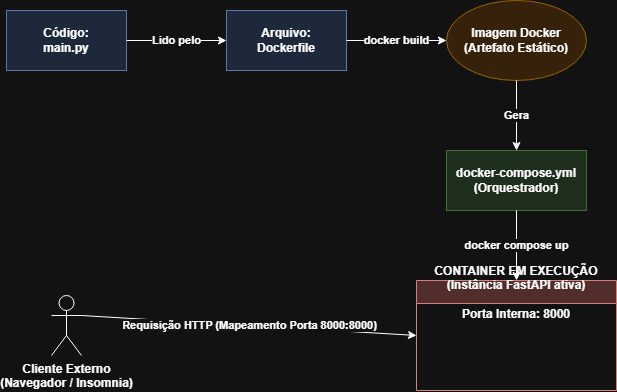

The diagram above was exported from draw.io. Its source (the exported page's mxGraphModel, read from the mxfile embedded in the PNG):
<mxGraphModel dx="1414" dy="777" grid="1" gridSize="10" guides="1" tooltips="1" connect="1" arrows="1" fold="1" page="1" pageScale="1" pageWidth="827" pageHeight="1169" math="0" shadow="0">
  <root>
    <mxCell id="0" />
    <mxCell id="1" parent="0" />
    <mxCell id="2" parent="1" style="whiteSpace=wrap;html=1;fillColor=#dae8fc;strokeColor=#6c8ebf;fontStyle=1" value="Código:&#10;main.py" vertex="1">
      <mxGeometry height="60" width="120" x="60" y="80" as="geometry" />
    </mxCell>
    <mxCell id="3" parent="1" style="whiteSpace=wrap;html=1;fillColor=#dae8fc;strokeColor=#6c8ebf;fontStyle=1" value="Arquivo:&#10;Dockerfile" vertex="1">
      <mxGeometry height="60" width="120" x="280" y="80" as="geometry" />
    </mxCell>
    <mxCell id="4" parent="1" style="ellipse;whiteSpace=wrap;html=1;fillColor=#ffe6cc;strokeColor=#d79b00;fontStyle=1" value="Imagem Docker&#10;(Artefato Estático)" vertex="1">
      <mxGeometry height="80" width="140" x="500" y="70" as="geometry" />
    </mxCell>
    <mxCell id="5" parent="1" style="whiteSpace=wrap;html=1;fillColor=#d5e8d4;strokeColor=#82b366;fontStyle=1" value="docker-compose.yml&#10;(Orquestrador)" vertex="1">
      <mxGeometry height="60" width="140" x="500" y="220" as="geometry" />
    </mxCell>
    <mxCell id="6" parent="1" style="swimlane;whiteSpace=wrap;html=1;fillColor=#f8cecc;strokeColor=#b85450;fontStyle=1" value="CONTAINER EM EXECUÇÃO&#10;(Instância FastAPI ativa)&#10;&#10;Porta Interna: 8000" vertex="1">
      <mxGeometry height="110" width="200" x="470" y="350" as="geometry" />
    </mxCell>
    <mxCell id="7" parent="1" style="shape=umlActor;verticalLabelPosition=bottom;verticalAlign=top;html=1;outlineConnect=0;fontStyle=1" value="Cliente Externo&#10;(Navegador / Insomnia)" vertex="1">
      <mxGeometry height="60" width="30" x="105" y="365" as="geometry" />
    </mxCell>
    <mxCell id="8" edge="1" parent="1" source="2" style="endArrow=classic;html=1;exitX=1;exitY=0.5;exitDx=0;exitDy=0;entryX=0;entryY=0.5;entryDx=0;entryDy=0;fontStyle=1" target="3" value="Lido pelo">
      <mxGeometry height="50" relative="1" width="50" as="geometry">
        <mxPoint x="200" y="110" as="sourcePoint" />
        <mxPoint x="250" y="110" as="targetPoint" />
      </mxGeometry>
    </mxCell>
    <mxCell id="9" edge="1" parent="1" source="3" style="endArrow=classic;html=1;exitX=1;exitY=0.5;exitDx=0;exitDy=0;entryX=0;entryY=0.5;entryDx=0;entryDy=0;fontStyle=1" target="4" value="docker build">
      <mxGeometry height="50" relative="1" width="50" as="geometry">
        <mxPoint x="410" y="110" as="sourcePoint" />
        <mxPoint x="460" y="110" as="targetPoint" />
      </mxGeometry>
    </mxCell>
    <mxCell id="10" edge="1" parent="1" source="4" style="endArrow=classic;html=1;exitX=0.5;exitY=1;exitDx=0;exitDy=0;entryX=0.5;entryY=0;entryDx=0;entryDy=0;fontStyle=1" target="5" value="Gera">
      <mxGeometry height="50" relative="1" width="50" as="geometry">
        <mxPoint x="560" y="160" as="sourcePoint" />
        <mxPoint x="560" y="210" as="targetPoint" />
      </mxGeometry>
    </mxCell>
    <mxCell id="11" edge="1" parent="1" source="5" style="endArrow=classic;html=1;exitX=0.5;exitY=1;exitDx=0;exitDy=0;entryX=0.5;entryY=0;entryDx=0;entryDy=0;fontStyle=1" target="6" value="docker compose up">
      <mxGeometry height="50" relative="1" width="50" as="geometry">
        <mxPoint x="565" y="290" as="sourcePoint" />
        <mxPoint x="565" y="340" as="targetPoint" />
      </mxGeometry>
    </mxCell>
    <mxCell id="12" edge="1" parent="1" source="7" style="endArrow=classic;html=1;exitX=1;exitY=0.3333333333333333;exitDx=0;exitDy=0;exitPerimeter=0;entryX=0;entryY=0.5;entryDx=0;entryDy=0;fontStyle=1" target="6" value="Requisição HTTP (Mapeamento Porta 8000:8000)">
      <mxGeometry height="50" relative="1" width="50" as="geometry">
        <mxPoint x="150" y="400" as="sourcePoint" />
        <mxPoint x="450" y="405" as="targetPoint" />
      </mxGeometry>
    </mxCell>
  </root>
</mxGraphModel>